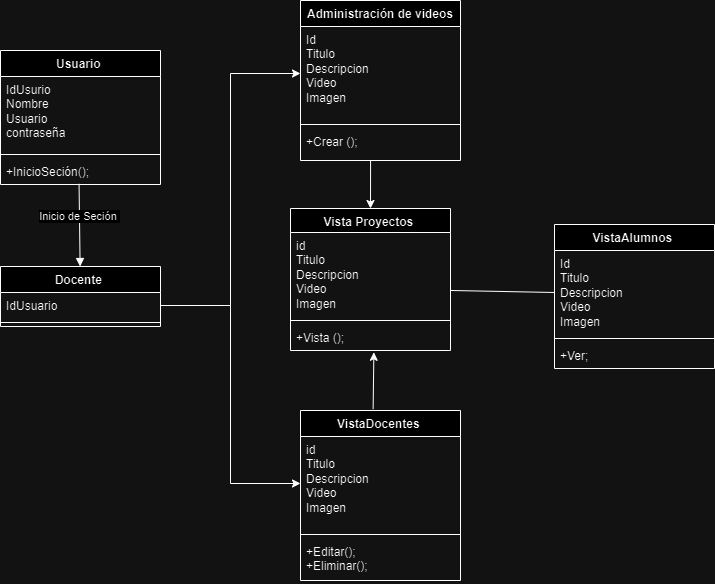

The diagram above was exported from draw.io. Its source (the exported page's mxGraphModel, read from the mxfile embedded in the PNG):
<mxGraphModel dx="2296" dy="693" grid="1" gridSize="10" guides="1" tooltips="1" connect="1" arrows="1" fold="1" page="1" pageScale="1" pageWidth="827" pageHeight="1169" math="0" shadow="0">
  <root>
    <mxCell id="0" />
    <mxCell id="1" parent="0" />
    <mxCell id="qy9b1lpfVXZGYnZ4hapc-1" value="Usuario&amp;nbsp;" style="swimlane;fontStyle=1;align=center;verticalAlign=top;childLayout=stackLayout;horizontal=1;startSize=26;horizontalStack=0;resizeParent=1;resizeParentMax=0;resizeLast=0;collapsible=1;marginBottom=0;whiteSpace=wrap;html=1;" vertex="1" parent="1">
      <mxGeometry x="-790" y="170" width="160" height="134" as="geometry" />
    </mxCell>
    <mxCell id="qy9b1lpfVXZGYnZ4hapc-2" value="IdUsurio&lt;br&gt;Nombre&amp;nbsp;&lt;br&gt;Usuario&amp;nbsp;&lt;br&gt;contraseña&amp;nbsp;" style="text;strokeColor=none;fillColor=none;align=left;verticalAlign=top;spacingLeft=4;spacingRight=4;overflow=hidden;rotatable=0;points=[[0,0.5],[1,0.5]];portConstraint=eastwest;whiteSpace=wrap;html=1;" vertex="1" parent="qy9b1lpfVXZGYnZ4hapc-1">
      <mxGeometry y="26" width="160" height="74" as="geometry" />
    </mxCell>
    <mxCell id="qy9b1lpfVXZGYnZ4hapc-3" value="" style="line;strokeWidth=1;fillColor=none;align=left;verticalAlign=middle;spacingTop=-1;spacingLeft=3;spacingRight=3;rotatable=0;labelPosition=right;points=[];portConstraint=eastwest;strokeColor=inherit;" vertex="1" parent="qy9b1lpfVXZGYnZ4hapc-1">
      <mxGeometry y="100" width="160" height="8" as="geometry" />
    </mxCell>
    <mxCell id="qy9b1lpfVXZGYnZ4hapc-4" value="+InicioSeción();" style="text;strokeColor=none;fillColor=none;align=left;verticalAlign=top;spacingLeft=4;spacingRight=4;overflow=hidden;rotatable=0;points=[[0,0.5],[1,0.5]];portConstraint=eastwest;whiteSpace=wrap;html=1;" vertex="1" parent="qy9b1lpfVXZGYnZ4hapc-1">
      <mxGeometry y="108" width="160" height="26" as="geometry" />
    </mxCell>
    <mxCell id="qy9b1lpfVXZGYnZ4hapc-5" value="Docente&amp;nbsp;" style="swimlane;fontStyle=1;align=center;verticalAlign=top;childLayout=stackLayout;horizontal=1;startSize=26;horizontalStack=0;resizeParent=1;resizeParentMax=0;resizeLast=0;collapsible=1;marginBottom=0;whiteSpace=wrap;html=1;" vertex="1" parent="1">
      <mxGeometry x="-790" y="386" width="160" height="60" as="geometry" />
    </mxCell>
    <mxCell id="qy9b1lpfVXZGYnZ4hapc-6" value="IdUsuario&amp;nbsp;&lt;br&gt;" style="text;strokeColor=none;fillColor=none;align=left;verticalAlign=top;spacingLeft=4;spacingRight=4;overflow=hidden;rotatable=0;points=[[0,0.5],[1,0.5]];portConstraint=eastwest;whiteSpace=wrap;html=1;" vertex="1" parent="qy9b1lpfVXZGYnZ4hapc-5">
      <mxGeometry y="26" width="160" height="26" as="geometry" />
    </mxCell>
    <mxCell id="qy9b1lpfVXZGYnZ4hapc-7" value="" style="line;strokeWidth=1;fillColor=none;align=left;verticalAlign=middle;spacingTop=-1;spacingLeft=3;spacingRight=3;rotatable=0;labelPosition=right;points=[];portConstraint=eastwest;strokeColor=inherit;" vertex="1" parent="qy9b1lpfVXZGYnZ4hapc-5">
      <mxGeometry y="52" width="160" height="8" as="geometry" />
    </mxCell>
    <mxCell id="qy9b1lpfVXZGYnZ4hapc-9" value="Administración de videos" style="swimlane;fontStyle=1;align=center;verticalAlign=top;childLayout=stackLayout;horizontal=1;startSize=26;horizontalStack=0;resizeParent=1;resizeParentMax=0;resizeLast=0;collapsible=1;marginBottom=0;whiteSpace=wrap;html=1;" vertex="1" parent="1">
      <mxGeometry x="-490" y="120" width="160" height="160" as="geometry" />
    </mxCell>
    <mxCell id="qy9b1lpfVXZGYnZ4hapc-10" value="Id&lt;br&gt;Titulo&amp;nbsp;&lt;br&gt;Descripcion&lt;br&gt;Video&lt;br&gt;Imagen" style="text;strokeColor=none;fillColor=none;align=left;verticalAlign=top;spacingLeft=4;spacingRight=4;overflow=hidden;rotatable=0;points=[[0,0.5],[1,0.5]];portConstraint=eastwest;whiteSpace=wrap;html=1;" vertex="1" parent="qy9b1lpfVXZGYnZ4hapc-9">
      <mxGeometry y="26" width="160" height="94" as="geometry" />
    </mxCell>
    <mxCell id="qy9b1lpfVXZGYnZ4hapc-11" value="" style="line;strokeWidth=1;fillColor=none;align=left;verticalAlign=middle;spacingTop=-1;spacingLeft=3;spacingRight=3;rotatable=0;labelPosition=right;points=[];portConstraint=eastwest;strokeColor=inherit;" vertex="1" parent="qy9b1lpfVXZGYnZ4hapc-9">
      <mxGeometry y="120" width="160" height="8" as="geometry" />
    </mxCell>
    <mxCell id="qy9b1lpfVXZGYnZ4hapc-12" value="+Crear ();" style="text;strokeColor=none;fillColor=none;align=left;verticalAlign=top;spacingLeft=4;spacingRight=4;overflow=hidden;rotatable=0;points=[[0,0.5],[1,0.5]];portConstraint=eastwest;whiteSpace=wrap;html=1;" vertex="1" parent="qy9b1lpfVXZGYnZ4hapc-9">
      <mxGeometry y="128" width="160" height="32" as="geometry" />
    </mxCell>
    <mxCell id="qy9b1lpfVXZGYnZ4hapc-13" value="VistaDocentes&amp;nbsp;" style="swimlane;fontStyle=1;align=center;verticalAlign=top;childLayout=stackLayout;horizontal=1;startSize=26;horizontalStack=0;resizeParent=1;resizeParentMax=0;resizeLast=0;collapsible=1;marginBottom=0;whiteSpace=wrap;html=1;" vertex="1" parent="1">
      <mxGeometry x="-490" y="530" width="160" height="170" as="geometry" />
    </mxCell>
    <mxCell id="qy9b1lpfVXZGYnZ4hapc-14" value="id&amp;nbsp;&lt;br&gt;Titulo&amp;nbsp;&lt;br&gt;Descripcion&amp;nbsp;&lt;br&gt;Video&lt;br&gt;Imagen&amp;nbsp;" style="text;strokeColor=none;fillColor=none;align=left;verticalAlign=top;spacingLeft=4;spacingRight=4;overflow=hidden;rotatable=0;points=[[0,0.5],[1,0.5]];portConstraint=eastwest;whiteSpace=wrap;html=1;" vertex="1" parent="qy9b1lpfVXZGYnZ4hapc-13">
      <mxGeometry y="26" width="160" height="94" as="geometry" />
    </mxCell>
    <mxCell id="qy9b1lpfVXZGYnZ4hapc-15" value="" style="line;strokeWidth=1;fillColor=none;align=left;verticalAlign=middle;spacingTop=-1;spacingLeft=3;spacingRight=3;rotatable=0;labelPosition=right;points=[];portConstraint=eastwest;strokeColor=inherit;" vertex="1" parent="qy9b1lpfVXZGYnZ4hapc-13">
      <mxGeometry y="120" width="160" height="8" as="geometry" />
    </mxCell>
    <mxCell id="qy9b1lpfVXZGYnZ4hapc-16" value="+Editar();&lt;br&gt;+Eliminar();" style="text;strokeColor=none;fillColor=none;align=left;verticalAlign=top;spacingLeft=4;spacingRight=4;overflow=hidden;rotatable=0;points=[[0,0.5],[1,0.5]];portConstraint=eastwest;whiteSpace=wrap;html=1;" vertex="1" parent="qy9b1lpfVXZGYnZ4hapc-13">
      <mxGeometry y="128" width="160" height="42" as="geometry" />
    </mxCell>
    <mxCell id="qy9b1lpfVXZGYnZ4hapc-17" value="VistaAlumnos&amp;nbsp;" style="swimlane;fontStyle=1;align=center;verticalAlign=top;childLayout=stackLayout;horizontal=1;startSize=26;horizontalStack=0;resizeParent=1;resizeParentMax=0;resizeLast=0;collapsible=1;marginBottom=0;whiteSpace=wrap;html=1;" vertex="1" parent="1">
      <mxGeometry x="-236" y="344" width="160" height="144" as="geometry" />
    </mxCell>
    <mxCell id="qy9b1lpfVXZGYnZ4hapc-18" value="Id&lt;br&gt;Titulo&lt;br&gt;Descripcion&amp;nbsp;&lt;br&gt;Video&amp;nbsp;&lt;br&gt;Imagen&amp;nbsp;" style="text;strokeColor=none;fillColor=none;align=left;verticalAlign=top;spacingLeft=4;spacingRight=4;overflow=hidden;rotatable=0;points=[[0,0.5],[1,0.5]];portConstraint=eastwest;whiteSpace=wrap;html=1;" vertex="1" parent="qy9b1lpfVXZGYnZ4hapc-17">
      <mxGeometry y="26" width="160" height="84" as="geometry" />
    </mxCell>
    <mxCell id="qy9b1lpfVXZGYnZ4hapc-19" value="" style="line;strokeWidth=1;fillColor=none;align=left;verticalAlign=middle;spacingTop=-1;spacingLeft=3;spacingRight=3;rotatable=0;labelPosition=right;points=[];portConstraint=eastwest;strokeColor=inherit;" vertex="1" parent="qy9b1lpfVXZGYnZ4hapc-17">
      <mxGeometry y="110" width="160" height="8" as="geometry" />
    </mxCell>
    <mxCell id="qy9b1lpfVXZGYnZ4hapc-20" value="+Ver;" style="text;strokeColor=none;fillColor=none;align=left;verticalAlign=top;spacingLeft=4;spacingRight=4;overflow=hidden;rotatable=0;points=[[0,0.5],[1,0.5]];portConstraint=eastwest;whiteSpace=wrap;html=1;" vertex="1" parent="qy9b1lpfVXZGYnZ4hapc-17">
      <mxGeometry y="118" width="160" height="26" as="geometry" />
    </mxCell>
    <mxCell id="qy9b1lpfVXZGYnZ4hapc-21" value="Vista Proyectos&amp;nbsp;" style="swimlane;fontStyle=1;align=center;verticalAlign=top;childLayout=stackLayout;horizontal=1;startSize=24;horizontalStack=0;resizeParent=1;resizeParentMax=0;resizeLast=0;collapsible=1;marginBottom=0;whiteSpace=wrap;html=1;" vertex="1" parent="1">
      <mxGeometry x="-500" y="328" width="160" height="142" as="geometry" />
    </mxCell>
    <mxCell id="qy9b1lpfVXZGYnZ4hapc-22" value="id&lt;br&gt;Titulo&amp;nbsp;&lt;br&gt;Descripcion&amp;nbsp;&lt;br&gt;Video&amp;nbsp;&lt;br&gt;Imagen&amp;nbsp;" style="text;strokeColor=none;fillColor=none;align=left;verticalAlign=top;spacingLeft=4;spacingRight=4;overflow=hidden;rotatable=0;points=[[0,0.5],[1,0.5]];portConstraint=eastwest;whiteSpace=wrap;html=1;" vertex="1" parent="qy9b1lpfVXZGYnZ4hapc-21">
      <mxGeometry y="24" width="160" height="84" as="geometry" />
    </mxCell>
    <mxCell id="qy9b1lpfVXZGYnZ4hapc-23" value="" style="line;strokeWidth=1;fillColor=none;align=left;verticalAlign=middle;spacingTop=-1;spacingLeft=3;spacingRight=3;rotatable=0;labelPosition=right;points=[];portConstraint=eastwest;strokeColor=inherit;" vertex="1" parent="qy9b1lpfVXZGYnZ4hapc-21">
      <mxGeometry y="108" width="160" height="8" as="geometry" />
    </mxCell>
    <mxCell id="qy9b1lpfVXZGYnZ4hapc-24" value="+Vista ();" style="text;strokeColor=none;fillColor=none;align=left;verticalAlign=top;spacingLeft=4;spacingRight=4;overflow=hidden;rotatable=0;points=[[0,0.5],[1,0.5]];portConstraint=eastwest;whiteSpace=wrap;html=1;" vertex="1" parent="qy9b1lpfVXZGYnZ4hapc-21">
      <mxGeometry y="116" width="160" height="26" as="geometry" />
    </mxCell>
    <mxCell id="qy9b1lpfVXZGYnZ4hapc-26" value="Inicio de Seción&amp;nbsp;" style="html=1;verticalAlign=bottom;endArrow=block;curved=0;rounded=0;exitX=0.491;exitY=0.977;exitDx=0;exitDy=0;exitPerimeter=0;" edge="1" parent="1" source="qy9b1lpfVXZGYnZ4hapc-4" target="qy9b1lpfVXZGYnZ4hapc-5">
      <mxGeometry width="80" relative="1" as="geometry">
        <mxPoint x="-720" y="300" as="sourcePoint" />
        <mxPoint x="-640" y="300" as="targetPoint" />
      </mxGeometry>
    </mxCell>
    <mxCell id="qy9b1lpfVXZGYnZ4hapc-35" value="" style="endArrow=classic;html=1;rounded=0;exitX=0.438;exitY=1;exitDx=0;exitDy=0;exitPerimeter=0;entryX=0.5;entryY=0;entryDx=0;entryDy=0;" edge="1" parent="1" source="qy9b1lpfVXZGYnZ4hapc-12" target="qy9b1lpfVXZGYnZ4hapc-21">
      <mxGeometry width="50" height="50" relative="1" as="geometry">
        <mxPoint x="-230" y="490" as="sourcePoint" />
        <mxPoint x="-180" y="440" as="targetPoint" />
      </mxGeometry>
    </mxCell>
    <mxCell id="qy9b1lpfVXZGYnZ4hapc-36" style="edgeStyle=orthogonalEdgeStyle;rounded=0;orthogonalLoop=1;jettySize=auto;html=1;" edge="1" parent="1" source="qy9b1lpfVXZGYnZ4hapc-6" target="qy9b1lpfVXZGYnZ4hapc-14">
      <mxGeometry relative="1" as="geometry" />
    </mxCell>
    <mxCell id="qy9b1lpfVXZGYnZ4hapc-37" style="edgeStyle=orthogonalEdgeStyle;rounded=0;orthogonalLoop=1;jettySize=auto;html=1;entryX=0;entryY=0.5;entryDx=0;entryDy=0;" edge="1" parent="1" source="qy9b1lpfVXZGYnZ4hapc-6" target="qy9b1lpfVXZGYnZ4hapc-10">
      <mxGeometry relative="1" as="geometry" />
    </mxCell>
    <mxCell id="qy9b1lpfVXZGYnZ4hapc-38" value="" style="endArrow=none;html=1;rounded=0;exitX=1;exitY=0.69;exitDx=0;exitDy=0;exitPerimeter=0;entryX=0;entryY=0.5;entryDx=0;entryDy=0;" edge="1" parent="1" source="qy9b1lpfVXZGYnZ4hapc-22" target="qy9b1lpfVXZGYnZ4hapc-18">
      <mxGeometry width="50" height="50" relative="1" as="geometry">
        <mxPoint x="-230" y="490" as="sourcePoint" />
        <mxPoint x="-180" y="440" as="targetPoint" />
      </mxGeometry>
    </mxCell>
    <mxCell id="qy9b1lpfVXZGYnZ4hapc-39" value="" style="endArrow=classic;html=1;rounded=0;exitX=0.454;exitY=-0.008;exitDx=0;exitDy=0;exitPerimeter=0;entryX=0.521;entryY=1.069;entryDx=0;entryDy=0;entryPerimeter=0;" edge="1" parent="1" source="qy9b1lpfVXZGYnZ4hapc-13" target="qy9b1lpfVXZGYnZ4hapc-24">
      <mxGeometry width="50" height="50" relative="1" as="geometry">
        <mxPoint x="-470" y="520" as="sourcePoint" />
        <mxPoint x="-430" y="470" as="targetPoint" />
      </mxGeometry>
    </mxCell>
  </root>
</mxGraphModel>